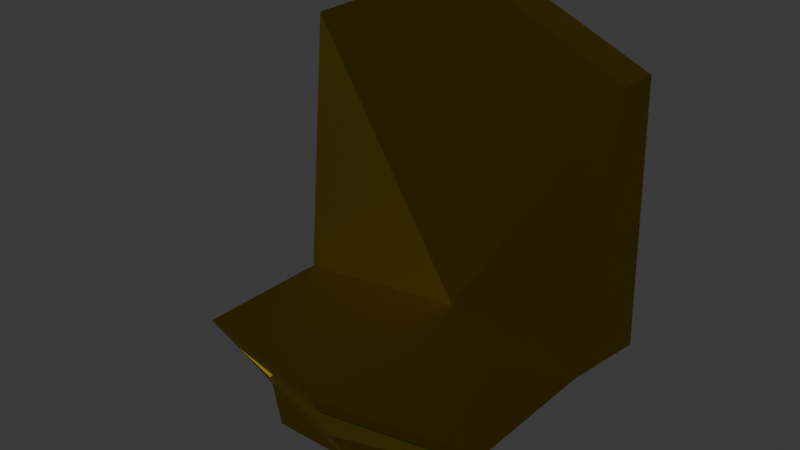 # Source: piattaformamuro1.blend  (saved by Blender 4.0.36; exported with 4.5.12 LTS)
import bpy
from mathutils import Matrix  # noqa: F401  (used for matrix-valued properties, if any)

bpy.ops.wm.read_factory_settings(use_empty=True)
scene = bpy.context.scene
scene.name = 'Scene'

# ---- collections
col_collection = bpy.data.collections.new('Collection'); scene.collection.children.link(col_collection)

# ---- materials (node trees are filled in below, after node groups)
mat_material_001 = bpy.data.materials.new('Material.001')
mat_material_001.use_transparent_shadow = False

# ---- material node trees
mat_material_001.use_nodes = True; mat_material_001.node_tree.nodes.clear()
_N = mat_material_001.node_tree.nodes; _L = mat_material_001.node_tree.links
n0 = _N.new('ShaderNodeBsdfPrincipled'); n0.name = 'Principled BSDF'; n0.location = (10, 300)
n0.inputs[1].default_value = 1.0
n0.inputs[3].default_value = 1.45
n1 = _N.new('ShaderNodeOutputMaterial'); n1.name = 'Material Output'; n1.location = (300, 300)
n2 = _N.new('ShaderNodeValToRGB'); n2.name = 'Color Ramp'; n2.location = (-365, 241)
while len(n2.color_ramp.elements) > 1: n2.color_ramp.elements.remove(n2.color_ramp.elements[-1])
n2.color_ramp.elements[0].position = 0.5318; n2.color_ramp.elements[0].color = (0.2271, 0.1664, 0.0, 1.0)
_e = n2.color_ramp.elements.new(1.0); _e.color = (1.0, 1.0, 1.0, 1.0)
_L.new(n0.outputs[0], n1.inputs[0])
_L.new(n2.outputs[0], n0.inputs[0])
n1.is_active_output = True

# ---- world
world_world = bpy.data.worlds.new('World'); scene.world = world_world
world_world.use_nodes = True; world_world.node_tree.nodes.clear()
_N = world_world.node_tree.nodes; _L = world_world.node_tree.links
n0 = _N.new('ShaderNodeOutputWorld'); n0.name = 'World Output'; n0.location = (300, 300)
n1 = _N.new('ShaderNodeBackground'); n1.name = 'Background'; n1.location = (10, 300)
n1.inputs[0].default_value = (0.05088, 0.05088, 0.05088, 1.0)
_L.new(n1.outputs[0], n0.inputs[0])
n0.is_active_output = True
world_world.color = (0.05088, 0.05088, 0.05088)
world_world.use_sun_shadow = False
world_world.sun_shadow_jitter_overblur = 0.0

# ---- meshes
me_cube_001 = bpy.data.meshes.new('Cube.001')
me_cube_001.from_pydata([(1.205, -0.9721, 0.3683), (1.544, -1.126, 0.7207), (1.005, 1.06, 0.03752), (2.175, 1.515, 1.0), (1.126, 0.3255, 0.2215), (1.914, 0.4856, 0.8391), (2.077, 1.515, 4.231), (2.077, 0.9968, 4.231), (0.0, 1.06, 0.03752), (0.0, 1.515, 1.0), (0.0, -1.211, 0.2432), (0.0, -1.423, 0.7162), (0.0, 0.9968, 0.9224), (0.0, 0.7089, -0.03265), (0.0, 1.515, 5.132), (0.0, 0.9968, 5.132), (0.0, -0.7887, -0.2754), (0.9284, -0.7887, -0.2754), (0.7131, 0.4921, -0.2057), (0.0, 0.4921, -0.2057), (1.904, -0.9714, 0.8508), (1.38, -0.7549, 0.2525), (0.0, -1.119, 0.03752), (0.0, -1.515, 0.9224), (0.0, -1.192, 0.8392), (0.0, -0.9805, 0.3662), (1.493, -0.8953, 0.8438), (1.155, -0.7414, 0.4913), (1.999, 0.6286, 0.9282), (1.999, -1.131, 0.9282), (1.306, -0.8533, 0.1764), (1.017, 0.427, 0.1273), (1.797, 0.3056, 0.8021), (1.789, -0.7897, 0.8109), (1.395, -0.6269, 0.3611), (1.205, 0.1852, 0.3379), (0.0, -0.9302, -0.2832), (1.096, -0.9302, -0.2832), (0.833, 0.6336, -0.198), (0.0, 0.6336, -0.198), (0.0, 0.1014, -0.04408), (0.0, -0.4178, -0.07235), (0.6204, -0.4178, -0.07235), (0.5331, 0.1014, -0.04408)], [], [(8, 9, 3, 2), (4, 5, 32, 35), (30, 22, 36, 37), (28, 3, 6, 7), (8, 2, 31, 13), (2, 3, 28, 31), (12, 28, 7, 15), (3, 9, 14, 6), (6, 14, 15, 7), (28, 12, 23, 29), (10, 0, 27, 25), (18, 17, 42, 43), (31, 30, 37, 38), (13, 31, 38, 39), (1, 0, 30, 29), (0, 10, 22, 30), (11, 1, 29, 23), (27, 26, 24, 25), (1, 11, 24, 26), (0, 1, 26, 27), (20, 5, 28, 29), (21, 20, 29, 30), (4, 21, 30, 31), (5, 4, 31, 28), (35, 32, 33, 34), (20, 21, 34, 33), (21, 4, 35, 34), (5, 20, 33, 32), (16, 17, 37, 36), (17, 18, 38, 37), (18, 19, 39, 38), (40, 43, 42, 41), (19, 18, 43, 40), (17, 16, 41, 42)])
_uv = me_cube_001.uv_layers.new(name='UVMap')
_uv.uv.foreach_set('vector', [0.375, 0.375, 0.625, 0.375, 0.625, 0.5, 0.375, 0.5, 0.4001, 0.561, 0.5999, 0.5583, 0.5999, 0.5583, 0.4001, 0.561, 0.375, 0.75, 0.375, 0.875, 0.375, 0.875, 0.375, 0.75, 0.625, 0.5428, 0.625, 0.5, 0.625, 0.5, 0.625, 0.5428, 0.25, 0.5, 0.375, 0.5, 0.375, 0.5428, 0.25, 0.5428, 0.375, 0.5, 0.625, 0.5, 0.625, 0.5428, 0.375, 0.5428, 0.75, 0.5428, 0.625, 0.5428, 0.625, 0.5428, 0.75, 0.5428, 0.625, 0.5, 0.625, 0.375, 0.625, 0.375, 0.625, 0.5, 0.625, 0.5, 0.75, 0.5, 0.75, 0.5428, 0.625, 0.5428, 0.625, 0.5428, 0.75, 0.5428, 0.75, 0.75, 0.625, 0.75, 0.4331, 0.875, 0.4412, 0.7713, 0.4412, 0.7713, 0.4331, 0.875, 0.3546, 0.5615, 0.358, 0.7312, 0.358, 0.7312, 0.3546, 0.5615, 0.375, 0.5428, 0.375, 0.75, 0.375, 0.75, 0.375, 0.5428, 0.25, 0.5428, 0.375, 0.5428, 0.375, 0.5428, 0.25, 0.5428, 0.5597, 0.7684, 0.4412, 0.7713, 0.375, 0.75, 0.625, 0.75, 0.4412, 0.7713, 0.4331, 0.875, 0.375, 0.875, 0.375, 0.75, 0.5667, 0.875, 0.5597, 0.7684, 0.625, 0.75, 0.625, 0.875, 0.4412, 0.7713, 0.5597, 0.7684, 0.5667, 0.875, 0.4331, 0.875, 0.5597, 0.7684, 0.5667, 0.875, 0.5667, 0.875, 0.5597, 0.7684, 0.4412, 0.7713, 0.5597, 0.7684, 0.5597, 0.7684, 0.4412, 0.7713, 0.5958, 0.7341, 0.5999, 0.5583, 0.625, 0.5428, 0.625, 0.75, 0.4048, 0.7311, 0.5958, 0.7341, 0.625, 0.75, 0.375, 0.75, 0.4001, 0.561, 0.4048, 0.7311, 0.375, 0.75, 0.375, 0.5428, 0.5999, 0.5583, 0.4001, 0.561, 0.375, 0.5428, 0.625, 0.5428, 0.4001, 0.561, 0.5999, 0.5583, 0.5958, 0.7341, 0.4048, 0.7311, 0.5958, 0.7341, 0.4048, 0.7311, 0.4048, 0.7311, 0.5958, 0.7341, 0.4048, 0.7311, 0.4001, 0.561, 0.4001, 0.561, 0.4048, 0.7311, 0.5999, 0.5583, 0.5958, 0.7341, 0.5958, 0.7341, 0.5999, 0.5583, 0.25, 0.7312, 0.358, 0.7312, 0.375, 0.75, 0.25, 0.75, 0.358, 0.7312, 0.3546, 0.5615, 0.375, 0.5428, 0.375, 0.75, 0.3546, 0.5615, 0.25, 0.5615, 0.25, 0.5428, 0.375, 0.5428, 0.25, 0.5615, 0.3546, 0.5615, 0.358, 0.7312, 0.25, 0.7312, 0.25, 0.5615, 0.3546, 0.5615, 0.3546, 0.5615, 0.25, 0.5615, 0.358, 0.7312, 0.25, 0.7312, 0.25, 0.7312, 0.358, 0.7312])
me_cube_001.materials.append(mat_material_001)
me_cube_001.update()

# ---- objects
ob_cube = bpy.data.objects.new('Cube', me_cube_001)

# ---- transforms, parenting, visibility, modifiers, constraints
ob_cube.location = (0.0, 0.0, 0.0)
_m = ob_cube.modifiers.new('Mirror', 'MIRROR')
_m.use_clip = True

# ---- collection membership
col_collection.objects.link(ob_cube)

# ---- scene / render settings (as saved in the file)
scene.frame_start = 1; scene.frame_end = 250; scene.frame_set(1)
scene.render.engine = 'BLENDER_EEVEE_NEXT'
scene.cycles.sampling_pattern = 'TABULATED_SOBOL'
bpy.context.view_layer.update()

# ---- added for rendering (the .blend has no active camera and no usable light): camera, sun
cam_auto = bpy.data.cameras.new('AutoCamera')
cam_auto.lens = 50.0
cam_auto.sensor_width = 36.0
cam_auto.clip_end = 1000.0
ob_auto_camera = bpy.data.objects.new('AutoCamera', cam_auto)
scene.collection.objects.link(ob_auto_camera)
ob_auto_camera.location = (7.01133, -8.41359, 8.03327)
ob_auto_camera.rotation_euler = (1.09748, -7.21219e-08, 0.694738)
scene.camera = ob_auto_camera
light_auto_sun = bpy.data.lights.new('AutoSun', 'SUN')
light_auto_sun.energy = 3.0
light_auto_sun.angle = 0.0523599
ob_auto_sun = bpy.data.objects.new('AutoSun', light_auto_sun)
scene.collection.objects.link(ob_auto_sun)
ob_auto_sun.rotation_euler = (0.872665, 0.174533, 0.523599)
bpy.context.view_layer.update()
